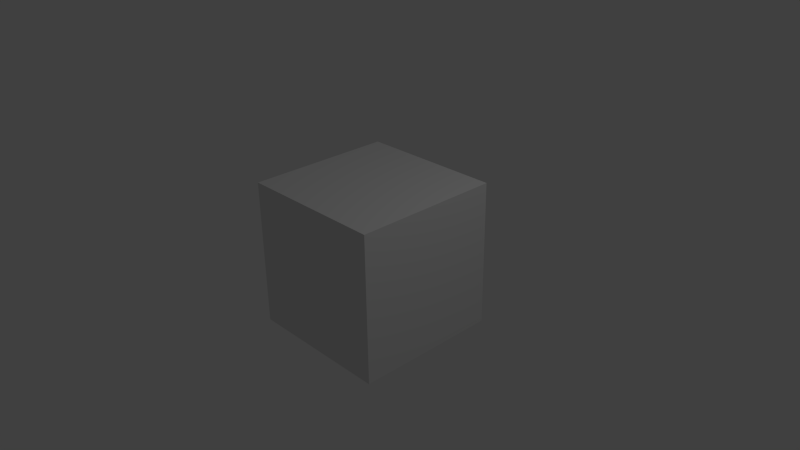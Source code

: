 # Source: 5_full.blend  (saved by Blender 2.74.0; exported with 4.5.12 LTS)
import bpy
from mathutils import Matrix  # noqa: F401  (used for matrix-valued properties, if any)

bpy.ops.wm.read_factory_settings(use_empty=True)
scene = bpy.context.scene
scene.name = 'Scene'

# ---- collections
col_collection_1 = bpy.data.collections.new('Collection 1'); scene.collection.children.link(col_collection_1)

# ---- materials (node trees are filled in below, after node groups)
mat_material = bpy.data.materials.new('Material')
mat_material.alpha_threshold = 0.0
mat_material.use_transparent_shadow = False
mat_material.roughness = 0.5
mat_material.line_color = (0.0, 0.0, 0.0, 1.0)

# ---- material node trees

# ---- world
world_world = bpy.data.worlds.new('World'); scene.world = world_world
world_world.color = (0.05088, 0.05088, 0.05088)
world_world.use_sun_shadow = False
world_world.sun_shadow_jitter_overblur = 0.0
world_world.cycles.sampling_method = 'MANUAL'
world_world.cycles.sample_map_resolution = 256

# ---- cameras
cam_camera = bpy.data.cameras.new('Camera')
cam_camera.clip_end = 100.0
cam_camera.lens = 35.0
cam_camera.sensor_width = 32.0
cam_camera.sensor_height = 18.0
cam_camera.ortho_scale = 7.314
cam_camera.dof.focus_distance = 0.0
cam_camera.dof.aperture_fstop = 128.0

# ---- lights
light_lamp = bpy.data.lights.new('Lamp', 'POINT')
light_lamp.transmission_factor = 0.0
light_lamp.cutoff_distance = 30.0
light_lamp.energy = 100.0
light_lamp.shadow_buffer_clip_start = 1.001
light_lamp.shadow_soft_size = 0.1
light_lamp.shadow_maximum_resolution = 0.006
light_lamp.use_absolute_resolution = True
light_lamp.cycles.use_multiple_importance_sampling = False

# ---- meshes
me_cube = bpy.data.meshes.new('Cube')
me_cube.from_pydata([(1.0, 1.0, -1.0), (1.0, -1.0, -1.0), (-1.0, -1.0, -1.0), (-1.0, 1.0, -1.0), (1.0, 1.0, 1.0), (1.0, -1.0, 1.0), (-1.0, -1.0, 1.0), (-1.0, 1.0, 1.0)], [], [(0, 1, 2, 3), (4, 7, 6, 5), (0, 4, 5, 1), (1, 5, 6, 2), (2, 6, 7, 3), (4, 0, 3, 7)])
me_cube.materials.append(mat_material)
me_cube.use_remesh_preserve_volume = False
me_cube.use_remesh_preserve_attributes = False
me_cube.use_mirror_vertex_groups = False
me_cube.update()

# ---- objects
ob_cube = bpy.data.objects.new('Cube', me_cube)
ob_lamp = bpy.data.objects.new('Lamp', light_lamp)
ob_camera = bpy.data.objects.new('Camera', cam_camera)

# ---- transforms, parenting, visibility, modifiers, constraints
ob_cube.location = (0.0, 0.0, 0.0)
ob_cube.lock_rotations_4d = False
ob_cube.empty_display_type = 'ARROWS'
ob_cube.lineart.crease_threshold = 0.0
ob_lamp.location = (4.076, 1.005, 5.904)
ob_lamp.rotation_euler = (0.6503, 0.05522, 1.866)
ob_lamp.lock_rotations_4d = False
ob_lamp.empty_display_type = 'ARROWS'
ob_lamp.color = (0.0, 0.0, 0.0, 0.0)
ob_lamp.lineart.crease_threshold = 0.0
ob_camera.location = (7.481, -6.508, 5.344)
ob_camera.rotation_euler = (1.109, 0.01082, 0.8149)
ob_camera.lock_rotations_4d = False
ob_camera.empty_display_type = 'ARROWS'
ob_camera.color = (0.0, 0.0, 0.0, 0.0)
ob_camera.display_type = 'WIRE'
ob_camera.lineart.crease_threshold = 0.0

# ---- collection membership
col_collection_1.objects.link(ob_cube)
col_collection_1.objects.link(ob_lamp)
col_collection_1.objects.link(ob_camera)

# ---- scene / render settings (as saved in the file)
scene.camera = ob_camera
scene.frame_start = 0; scene.frame_end = 16314; scene.frame_set(16314)
scene.render.engine = 'BLENDER_EEVEE_NEXT'
scene.render.image_settings.color_mode = 'RGB'
scene.render.fps = 50
scene.render.dither_intensity = 0.0
scene.cycles.use_denoising = False
scene.cycles.samples = 10
scene.cycles.sampling_pattern = 'TABULATED_SOBOL'
scene.cycles.light_sampling_threshold = 0.0
scene.cycles.use_adaptive_sampling = False
scene.cycles.use_light_tree = False
scene.cycles.blur_glossy = 0.0
scene.cycles.pixel_filter_type = 'GAUSSIAN'
scene.cycles.sample_clamp_indirect = 0.0
scene.view_settings.view_transform = 'Standard'
bpy.context.view_layer.update()
